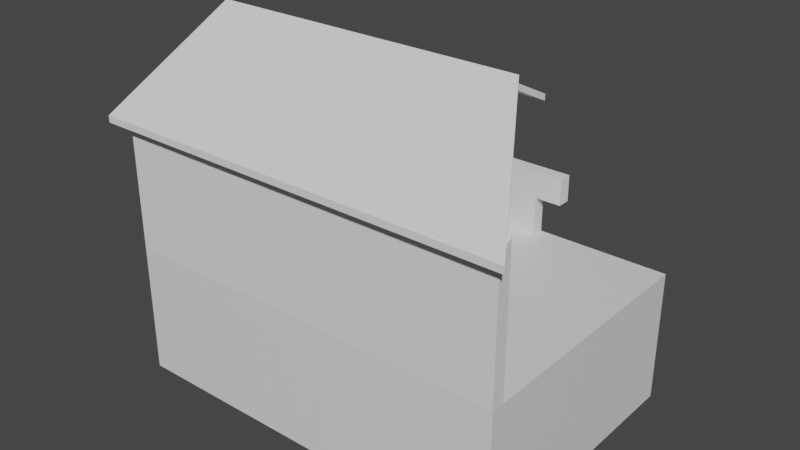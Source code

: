 # Source: House.blend  (saved by Blender 3.2.14; exported with 4.5.12 LTS)
import bpy
from mathutils import Matrix  # noqa: F401  (used for matrix-valued properties, if any)

bpy.ops.wm.read_factory_settings(use_empty=True)
scene = bpy.context.scene
scene.name = 'Scene'

# ---- materials (node trees are filled in below, after node groups)
mat_material = bpy.data.materials.new('Material')
mat_material.alpha_threshold = 0.0
mat_material.use_transparent_shadow = False
mat_material.line_color = (0.0, 0.0, 0.0, 1.0)

# ---- material node trees
mat_material.use_nodes = True; mat_material.node_tree.nodes.clear()
_N = mat_material.node_tree.nodes; _L = mat_material.node_tree.links
n0 = _N.new('ShaderNodeOutputMaterial'); n0.name = 'Material Output'; n0.location = (300, 300)
n1 = _N.new('ShaderNodeBsdfPrincipled'); n1.name = 'Principled BSDF'; n1.location = (10, 300)
n1.distribution = 'GGX'
n1.subsurface_method = 'RANDOM_WALK_SKIN'
n1.inputs[2].default_value = 0.4
n1.inputs[3].default_value = 1.45
n1.inputs[27].default_value = (0.0, 0.0, 0.0, 1.0)
n1.inputs[28].default_value = 1.0
_L.new(n1.outputs[0], n0.inputs[0])
n0.is_active_output = True

# ---- world
world_world = bpy.data.worlds.new('World'); scene.world = world_world
world_world.use_nodes = True; world_world.node_tree.nodes.clear()
_N = world_world.node_tree.nodes; _L = world_world.node_tree.links
n0 = _N.new('ShaderNodeOutputWorld'); n0.name = 'World Output'; n0.location = (300, 300)
n1 = _N.new('ShaderNodeBackground'); n1.name = 'Background'; n1.location = (10, 300)
n1.inputs[0].default_value = (0.05088, 0.05088, 0.05088, 1.0)
_L.new(n1.outputs[0], n0.inputs[0])
n0.is_active_output = True
world_world.color = (0.05088, 0.05088, 0.05088)
world_world.use_sun_shadow = False
world_world.sun_shadow_jitter_overblur = 0.0

# ---- meshes
me_cube = bpy.data.meshes.new('Cube')
me_cube.from_pydata([(1.5, 1.0, 0.0), (1.5, 1.0, -1.0), (1.5, -1.0, 0.0), (1.5, -1.0, -1.0), (-1.5, 1.0, 0.0), (-1.5, 1.0, -1.0), (-1.5, -1.0, 0.0), (-1.5, -1.0, -1.0)], [], [(0, 4, 6, 2), (3, 2, 6, 7), (7, 6, 4, 5), (5, 1, 3, 7), (1, 0, 2, 3), (5, 4, 0, 1)])
_uv = me_cube.uv_layers.new(name='UVMap')
_uv.uv.foreach_set('vector', [0.625, 0.5, 0.875, 0.5, 0.875, 0.75, 0.625, 0.75, 0.375, 0.75, 0.625, 0.75, 0.625, 1.0, 0.375, 1.0, 0.375, 0.0, 0.625, 0.0, 0.625, 0.25, 0.375, 0.25, 0.125, 0.5, 0.375, 0.5, 0.375, 0.75, 0.125, 0.75, 0.375, 0.5, 0.625, 0.5, 0.625, 0.75, 0.375, 0.75, 0.375, 0.25, 0.625, 0.25, 0.625, 0.5, 0.375, 0.5])
me_cube.materials.append(mat_material)
me_cube.use_mirror_vertex_groups = False
me_cube.update()
me_cube_001 = bpy.data.meshes.new('Cube.001')
me_cube_001.from_pydata([(-1.5, 0.9, 0.0), (-1.5, 0.9, 1.05), (-1.5, 1.0, 0.0), (-1.5, 1.0, 1.0), (0.0, 0.9, 0.0), (0.0, 0.9, 1.05), (0.0, 1.0, 0.0), (0.0, 1.0, 1.0)], [], [(0, 1, 3, 2), (2, 3, 7, 6), (6, 7, 5, 4), (4, 5, 1, 0), (2, 6, 4, 0), (7, 3, 1, 5)])
_uv = me_cube_001.uv_layers.new(name='UVMap')
_uv.uv.foreach_set('vector', [0.375, 0.0, 0.625, 0.0, 0.625, 0.25, 0.375, 0.25, 0.375, 0.25, 0.625, 0.25, 0.625, 0.5, 0.375, 0.5, 0.375, 0.5, 0.625, 0.5, 0.625, 0.75, 0.375, 0.75, 0.375, 0.75, 0.625, 0.75, 0.625, 1.0, 0.375, 1.0, 0.125, 0.5, 0.375, 0.5, 0.375, 0.75, 0.125, 0.75, 0.625, 0.5, 0.875, 0.5, 0.875, 0.75, 0.625, 0.75])
me_cube_001.update()
me_cube_002 = bpy.data.meshes.new('Cube.002')
me_cube_002.from_pydata([(0.0, 0.9, 0.0), (0.0, 0.9, 0.5), (0.0, 1.0, 0.0), (0.0, 1.0, 0.5), (0.5, 0.9, 0.0), (0.5, 0.9, 0.5), (0.5, 1.0, 0.0), (0.5, 1.0, 0.5)], [], [(0, 1, 3, 2), (2, 3, 7, 6), (6, 7, 5, 4), (4, 5, 1, 0), (2, 6, 4, 0), (7, 3, 1, 5)])
_uv = me_cube_002.uv_layers.new(name='UVMap')
_uv.uv.foreach_set('vector', [0.375, 0.0, 0.625, 0.0, 0.625, 0.25, 0.375, 0.25, 0.375, 0.25, 0.625, 0.25, 0.625, 0.5, 0.375, 0.5, 0.375, 0.5, 0.625, 0.5, 0.625, 0.75, 0.375, 0.75, 0.375, 0.75, 0.625, 0.75, 0.625, 1.0, 0.375, 1.0, 0.125, 0.5, 0.375, 0.5, 0.375, 0.75, 0.125, 0.75, 0.625, 0.5, 0.875, 0.5, 0.875, 0.75, 0.625, 0.75])
me_cube_002.update()
me_cube_003 = bpy.data.meshes.new('Cube.003')
me_cube_003.from_pydata([(0.5, 0.9, 0.3), (0.5, 0.9, 0.5), (0.5, 1.0, 0.3), (0.5, 1.0, 0.5), (0.7, 0.9, 0.3), (0.7, 0.9, 0.5), (0.7, 1.0, 0.3), (0.7, 1.0, 0.5)], [], [(0, 1, 3, 2), (2, 3, 7, 6), (6, 7, 5, 4), (4, 5, 1, 0), (2, 6, 4, 0), (7, 3, 1, 5)])
_uv = me_cube_003.uv_layers.new(name='UVMap')
_uv.uv.foreach_set('vector', [0.375, 0.0, 0.625, 0.0, 0.625, 0.25, 0.375, 0.25, 0.375, 0.25, 0.625, 0.25, 0.625, 0.5, 0.375, 0.5, 0.375, 0.5, 0.625, 0.5, 0.625, 0.75, 0.375, 0.75, 0.375, 0.75, 0.625, 0.75, 0.625, 1.0, 0.375, 1.0, 0.125, 0.5, 0.375, 0.5, 0.375, 0.75, 0.125, 0.75, 0.625, 0.5, 0.875, 0.5, 0.875, 0.75, 0.625, 0.75])
me_cube_003.update()
me_cube_004 = bpy.data.meshes.new('Cube.004')
me_cube_004.from_pydata([(-1.5, -1.0, 0.0), (-1.5, -1.0, 1.0), (-1.5, -0.9, 0.0), (-1.5, -0.9, 1.05), (1.5, -1.0, 0.0), (1.5, -1.0, 1.0), (1.5, -0.9, 0.0), (1.5, -0.9, 1.05)], [], [(0, 1, 3, 2), (2, 3, 7, 6), (6, 7, 5, 4), (4, 5, 1, 0), (2, 6, 4, 0), (7, 3, 1, 5)])
_uv = me_cube_004.uv_layers.new(name='UVMap')
_uv.uv.foreach_set('vector', [0.375, 0.0, 0.625, 0.0, 0.625, 0.25, 0.375, 0.25, 0.375, 0.25, 0.625, 0.25, 0.625, 0.5, 0.375, 0.5, 0.375, 0.5, 0.625, 0.5, 0.625, 0.75, 0.375, 0.75, 0.375, 0.75, 0.625, 0.75, 0.625, 1.0, 0.375, 1.0, 0.125, 0.5, 0.375, 0.5, 0.375, 0.75, 0.125, 0.75, 0.625, 0.5, 0.875, 0.5, 0.875, 0.75, 0.625, 0.75])
me_cube_004.update()
me_cube_006 = bpy.data.meshes.new('Cube.006')
me_cube_006.from_pydata([(-1.6, -9.313e-09, 1.5), (-1.6, -9.313e-09, 1.55), (-1.6, 1.1, 0.95), (-1.6, 1.1, 1.0), (0.4, -9.313e-09, 1.5), (0.4, -9.313e-09, 1.55), (0.4, 1.1, 0.95), (0.4, 1.1, 1.0)], [], [(0, 1, 3, 2), (2, 3, 7, 6), (6, 7, 5, 4), (4, 5, 1, 0), (2, 6, 4, 0), (7, 3, 1, 5)])
_uv = me_cube_006.uv_layers.new(name='UVMap')
_uv.uv.foreach_set('vector', [0.375, 0.0, 0.625, 0.0, 0.625, 0.25, 0.375, 0.25, 0.375, 0.25, 0.625, 0.25, 0.625, 0.5, 0.375, 0.5, 0.375, 0.5, 0.625, 0.5, 0.625, 0.75, 0.375, 0.75, 0.375, 0.75, 0.625, 0.75, 0.625, 1.0, 0.375, 1.0, 0.375, 0.25, 0.375, 0.5, 0.375, 0.75, 0.375, 1.0, 0.625, 0.5, 0.875, 0.5, 0.875, 0.75, 0.625, 0.75])
me_cube_006.update()
me_cube_007 = bpy.data.meshes.new('Cube.007')
me_cube_007.from_pydata([(-0.9, -5.96e-08, 1.5), (-0.9, -5.96e-08, 1.55), (-1.6, 1.1, 0.95), (-1.6, 1.1, 1.0), (1.6, -1.192e-07, 1.5), (1.6, -1.192e-07, 1.55), (1.6, 1.1, 0.95), (1.6, 1.1, 1.0)], [], [(0, 1, 3, 2), (2, 3, 7, 6), (6, 7, 5, 4), (4, 5, 1, 0), (2, 6, 4, 0), (7, 3, 1, 5)])
_uv = me_cube_007.uv_layers.new(name='UVMap')
_uv.uv.foreach_set('vector', [0.375, 0.0, 0.625, 0.0, 0.625, 0.25, 0.375, 0.25, 0.375, 0.25, 0.625, 0.25, 0.625, 0.5, 0.375, 0.5, 0.375, 0.5, 0.625, 0.5, 0.625, 0.75, 0.375, 0.75, 0.375, 0.75, 0.625, 0.75, 0.625, 1.0, 0.375, 1.0, 0.375, 0.25, 0.375, 0.5, 0.375, 0.75, 0.375, 1.0, 0.625, 0.5, 0.875, 0.5, 0.875, 0.75, 0.625, 0.75])
me_cube_007.update()
me_cube_008 = bpy.data.meshes.new('Cube.008')
me_cube_008.from_pydata([(-1.5, -0.9, 1.05), (-1.5, 0.9, 1.05), (-1.4, -0.9, 1.05), (-1.4, 0.9, 1.05), (-1.5, -0.9, 0.7), (-1.5, -0.5, 0.7), (-1.4, -0.5, 0.7), (-1.4, -0.9, 0.7), (-1.5, 0.5, 0.7), (-1.4, 0.5, 0.7), (-1.5, 0.9, 0.7), (-1.4, 0.9, 0.7), (-1.5, 2.384e-07, 1.5), (-1.4, 2.384e-07, 1.5)], [], [(3, 13, 2, 7, 6, 9, 11), (8, 9, 6, 5), (0, 12, 1, 10, 8, 5, 4)])
_uv = me_cube_008.uv_layers.new(name='UVMap')
_uv.uv.foreach_set('vector', [0.625, 0.5, 0.625, 0.625, 0.625, 0.75, 0.55, 0.75, 0.55, 0.5, 0.55, 0.5, 0.55, 0.5, 0.55, 0.25, 0.55, 0.5, 0.55, 0.5, 0.55, 0.25, 0.875, 0.75, 0.875, 0.625, 0.875, 0.5, 0.55, 0.25, 0.55, 0.25, 0.55, 0.25, 0.55, 0.0])
me_cube_008.update()
me_cube_009 = bpy.data.meshes.new('Cube.009')
me_cube_009.from_pydata([(-1.5, -0.9, 0.0), (-1.5, -0.5, 0.0), (-1.4, -0.9, 0.0), (-1.4, -0.5, 0.0), (-1.5, -0.9, 0.7), (-1.5, -0.5, 0.7), (-1.4, -0.5, 0.7), (-1.4, -0.9, 0.7)], [], [(3, 6, 7, 2), (1, 5, 6, 3), (0, 4, 5, 1)])
_uv = me_cube_009.uv_layers.new(name='UVMap')
_uv.uv.foreach_set('vector', [0.375, 0.5, 0.55, 0.5, 0.55, 0.75, 0.375, 0.75, 0.375, 0.25, 0.55, 0.25, 0.55, 0.5, 0.375, 0.5, 0.375, 0.0, 0.55, 0.0, 0.55, 0.25, 0.375, 0.25])
me_cube_009.update()
me_cube_010 = bpy.data.meshes.new('Cube.010')
me_cube_010.from_pydata([(-0.05, -0.2, -0.35), (-0.05, 0.2, -0.35), (0.05, -0.2, -0.35), (0.05, 0.2, -0.35), (-0.05, -0.2, 0.35), (-0.05, 0.2, 0.35), (0.05, 0.2, 0.35), (0.05, -0.2, 0.35)], [], [(3, 6, 7, 2), (1, 5, 6, 3), (0, 4, 5, 1)])
_uv = me_cube_010.uv_layers.new(name='UVMap')
_uv.uv.foreach_set('vector', [0.375, 0.5, 0.55, 0.5, 0.55, 0.75, 0.375, 0.75, 0.375, 0.25, 0.55, 0.25, 0.55, 0.5, 0.375, 0.5, 0.375, 0.0, 0.55, 0.0, 0.55, 0.25, 0.375, 0.25])
me_cube_010.update()

# ---- objects
ob_cube = bpy.data.objects.new('Cube', me_cube)
ob_cube_001 = bpy.data.objects.new('Cube.001', me_cube_001)
ob_cube_002 = bpy.data.objects.new('Cube.002', me_cube_002)
ob_cube_003 = bpy.data.objects.new('Cube.003', me_cube_003)
ob_cube_004 = bpy.data.objects.new('Cube.004', me_cube_004)
ob_cube_006 = bpy.data.objects.new('Cube.006', me_cube_006)
ob_cube_007 = bpy.data.objects.new('Cube.007', me_cube_007)
ob_cube_008 = bpy.data.objects.new('Cube.008', me_cube_008)
ob_cube_009 = bpy.data.objects.new('Cube.009', me_cube_009)
ob_cube_005 = bpy.data.objects.new('Cube.005', me_cube_010)

# ---- transforms, parenting, visibility, modifiers, constraints
ob_cube.location = (0.0, 0.0, 0.0)
ob_cube.scale = (10.0, 10.0, 10.0)
ob_cube.lock_rotations_4d = False
ob_cube.empty_display_type = 'ARROWS'
ob_cube.lineart.crease_threshold = 0.0
ob_cube_001.location = (0.0, 0.0, 0.0)
ob_cube_001.scale = (10.0, 10.0, 10.0)
ob_cube_002.location = (0.0, 0.0, 0.0)
ob_cube_002.scale = (10.0, 10.0, 10.0)
ob_cube_003.location = (0.0, 0.0, 0.0)
ob_cube_003.scale = (10.0, 10.0, 10.0)
ob_cube_004.location = (0.0, 0.0, 0.0)
ob_cube_004.scale = (10.0, 10.0, 10.0)
ob_cube_006.location = (0.0, 0.0, 0.0)
ob_cube_006.scale = (10.0, 10.0, 10.0)
ob_cube_007.location = (0.0, 0.0, 0.0)
ob_cube_007.rotation_euler = (0.0, -0.0, -3.142)
ob_cube_007.scale = (10.0, 10.0, 10.0)
ob_cube_008.location = (0.0, 0.0, 0.0)
ob_cube_008.scale = (10.0, 10.0, 10.0)
ob_cube_009.location = (0.0, 0.0, 0.0)
ob_cube_009.scale = (10.0, 10.0, 10.0)
ob_cube_005.location = (-14.5, 7.022, 3.5)
ob_cube_005.rotation_euler = (3.142, -3.353e-23, -4.441e-16)
ob_cube_005.scale = (10.0, 10.0, 10.0)

# ---- collection membership
scene.collection.objects.link(ob_cube)
scene.collection.objects.link(ob_cube_001)
scene.collection.objects.link(ob_cube_002)
scene.collection.objects.link(ob_cube_003)
scene.collection.objects.link(ob_cube_004)
scene.collection.objects.link(ob_cube_006)
scene.collection.objects.link(ob_cube_007)
scene.collection.objects.link(ob_cube_008)
scene.collection.objects.link(ob_cube_009)
scene.collection.objects.link(ob_cube_005)

# ---- scene / render settings (as saved in the file)
scene.frame_start = 1; scene.frame_end = 250; scene.frame_set(1)
scene.render.engine = 'BLENDER_EEVEE_NEXT'
scene.cycles.sampling_pattern = 'TABULATED_SOBOL'
scene.cycles.use_light_tree = False
scene.view_settings.view_transform = 'Filmic'
bpy.context.view_layer.update()

# ---- added for rendering (the .blend has no active camera and no usable light): camera, sun
cam_auto = bpy.data.cameras.new('AutoCamera')
cam_auto.lens = 50.0
cam_auto.sensor_width = 36.0
cam_auto.clip_end = 1000.0
ob_auto_camera = bpy.data.objects.new('AutoCamera', cam_auto)
scene.collection.objects.link(ob_auto_camera)
ob_auto_camera.location = (42.9831, -51.5798, 37.1365)
ob_auto_camera.rotation_euler = (1.09748, -7.21219e-08, 0.694738)
scene.camera = ob_auto_camera
light_auto_sun = bpy.data.lights.new('AutoSun', 'SUN')
light_auto_sun.energy = 3.0
light_auto_sun.angle = 0.0523599
ob_auto_sun = bpy.data.objects.new('AutoSun', light_auto_sun)
scene.collection.objects.link(ob_auto_sun)
ob_auto_sun.rotation_euler = (0.872665, 0.174533, 0.523599)
bpy.context.view_layer.update()
